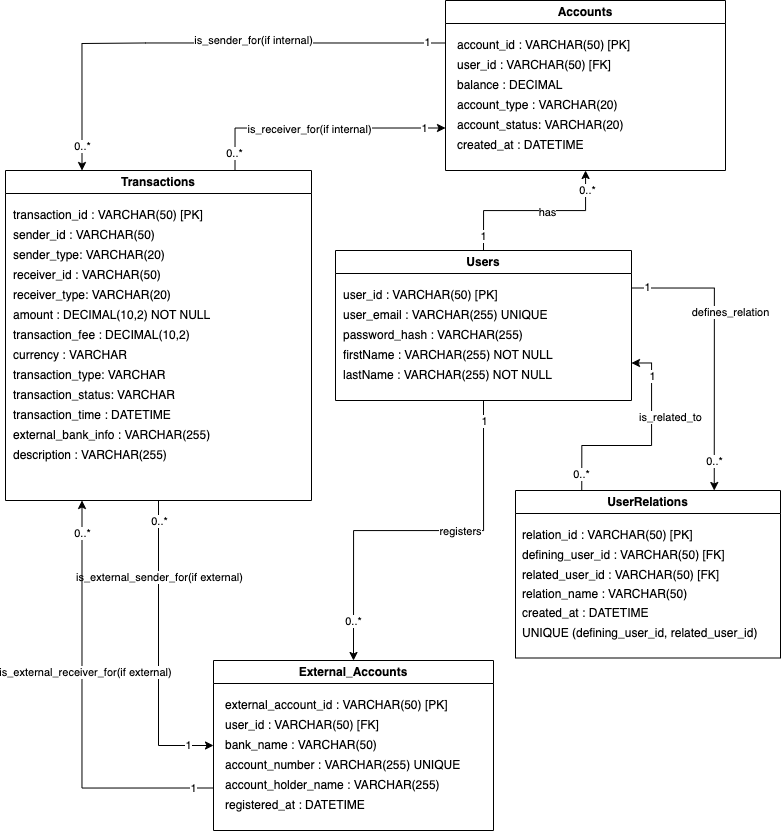

The diagram above was exported from draw.io. Its source (the exported page's mxGraphModel, read from the mxfile embedded in the PNG):
<mxGraphModel dx="1581" dy="1033" grid="1" gridSize="10" guides="1" tooltips="1" connect="1" arrows="1" fold="1" page="1" pageScale="1" pageWidth="827" pageHeight="1169" math="0" shadow="0">
  <root>
    <mxCell id="0" />
    <mxCell id="1" parent="0" />
    <mxCell id="CgqpdE_CiQx_EfSXj8bi-30" style="edgeStyle=orthogonalEdgeStyle;rounded=0;orthogonalLoop=1;jettySize=auto;html=1;exitX=1;exitY=0.25;exitDx=0;exitDy=0;entryX=0.75;entryY=0;entryDx=0;entryDy=0;" edge="1" parent="1" source="-GCqILDrRICU7iu3N7NG-1" target="-GCqILDrRICU7iu3N7NG-22">
      <mxGeometry relative="1" as="geometry">
        <mxPoint x="540" y="507.741935483871" as="targetPoint" />
      </mxGeometry>
    </mxCell>
    <mxCell id="CgqpdE_CiQx_EfSXj8bi-31" value="defines_relation" style="edgeLabel;html=1;align=center;verticalAlign=middle;resizable=0;points=[];" vertex="1" connectable="0" parent="CgqpdE_CiQx_EfSXj8bi-30">
      <mxGeometry x="-0.2803" y="1" relative="1" as="geometry">
        <mxPoint x="14" y="4" as="offset" />
      </mxGeometry>
    </mxCell>
    <mxCell id="pc7GoWVh0g3uvkMNRldG-8" value="1" style="edgeLabel;html=1;align=center;verticalAlign=middle;resizable=0;points=[];" vertex="1" connectable="0" parent="CgqpdE_CiQx_EfSXj8bi-30">
      <mxGeometry x="-0.7615" y="2" relative="1" as="geometry">
        <mxPoint x="-19" y="1" as="offset" />
      </mxGeometry>
    </mxCell>
    <mxCell id="pc7GoWVh0g3uvkMNRldG-9" value="0..*" style="edgeLabel;html=1;align=center;verticalAlign=middle;resizable=0;points=[];" vertex="1" connectable="0" parent="CgqpdE_CiQx_EfSXj8bi-30">
      <mxGeometry x="0.7844" y="4" relative="1" as="geometry">
        <mxPoint x="-4" y="1" as="offset" />
      </mxGeometry>
    </mxCell>
    <mxCell id="CgqpdE_CiQx_EfSXj8bi-34" style="edgeStyle=orthogonalEdgeStyle;rounded=0;orthogonalLoop=1;jettySize=auto;html=1;exitX=0.5;exitY=1;exitDx=0;exitDy=0;entryX=0.5;entryY=0;entryDx=0;entryDy=0;" edge="1" parent="1" source="-GCqILDrRICU7iu3N7NG-1" target="CgqpdE_CiQx_EfSXj8bi-10">
      <mxGeometry relative="1" as="geometry" />
    </mxCell>
    <mxCell id="CgqpdE_CiQx_EfSXj8bi-35" value="registers" style="edgeLabel;html=1;align=center;verticalAlign=middle;resizable=0;points=[];" vertex="1" connectable="0" parent="CgqpdE_CiQx_EfSXj8bi-34">
      <mxGeometry x="-0.2113" relative="1" as="geometry">
        <mxPoint as="offset" />
      </mxGeometry>
    </mxCell>
    <mxCell id="pc7GoWVh0g3uvkMNRldG-12" value="1" style="edgeLabel;html=1;align=center;verticalAlign=middle;resizable=0;points=[];" vertex="1" connectable="0" parent="CgqpdE_CiQx_EfSXj8bi-34">
      <mxGeometry x="-0.8943" relative="1" as="geometry">
        <mxPoint as="offset" />
      </mxGeometry>
    </mxCell>
    <mxCell id="pc7GoWVh0g3uvkMNRldG-13" value="0..*" style="edgeLabel;html=1;align=center;verticalAlign=middle;resizable=0;points=[];" vertex="1" connectable="0" parent="CgqpdE_CiQx_EfSXj8bi-34">
      <mxGeometry x="0.7759" relative="1" as="geometry">
        <mxPoint x="-1" y="4" as="offset" />
      </mxGeometry>
    </mxCell>
    <mxCell id="-GCqILDrRICU7iu3N7NG-1" value="Users" style="swimlane;whiteSpace=wrap;html=1;" vertex="1" parent="1">
      <mxGeometry x="360" y="460" width="296" height="150" as="geometry" />
    </mxCell>
    <mxCell id="-GCqILDrRICU7iu3N7NG-2" value="user_id : VARCHAR(50) [PK]" style="text;html=1;align=left;verticalAlign=middle;resizable=0;points=[];autosize=1;strokeColor=none;fillColor=none;" vertex="1" parent="-GCqILDrRICU7iu3N7NG-1">
      <mxGeometry x="6" y="30" width="180" height="30" as="geometry" />
    </mxCell>
    <mxCell id="-GCqILDrRICU7iu3N7NG-3" value="user_email : VARCHAR(255) UNIQUE" style="text;html=1;align=left;verticalAlign=middle;resizable=0;points=[];autosize=1;strokeColor=none;fillColor=none;" vertex="1" parent="-GCqILDrRICU7iu3N7NG-1">
      <mxGeometry x="6" y="50" width="230" height="30" as="geometry" />
    </mxCell>
    <mxCell id="-GCqILDrRICU7iu3N7NG-4" value="password_hash : VARCHAR(255)" style="text;html=1;align=left;verticalAlign=middle;resizable=0;points=[];autosize=1;strokeColor=none;fillColor=none;" vertex="1" parent="-GCqILDrRICU7iu3N7NG-1">
      <mxGeometry x="6" y="70" width="200" height="30" as="geometry" />
    </mxCell>
    <mxCell id="-GCqILDrRICU7iu3N7NG-10" value="firstName : VARCHAR(255) NOT NULL" style="text;html=1;align=left;verticalAlign=middle;resizable=0;points=[];autosize=1;strokeColor=none;fillColor=none;" vertex="1" parent="-GCqILDrRICU7iu3N7NG-1">
      <mxGeometry x="6" y="90" width="230" height="30" as="geometry" />
    </mxCell>
    <mxCell id="-GCqILDrRICU7iu3N7NG-11" value="lastName : VARCHAR(255) NOT NULL" style="text;html=1;align=left;verticalAlign=middle;resizable=0;points=[];autosize=1;strokeColor=none;fillColor=none;" vertex="1" parent="-GCqILDrRICU7iu3N7NG-1">
      <mxGeometry x="6" y="110" width="230" height="30" as="geometry" />
    </mxCell>
    <mxCell id="CgqpdE_CiQx_EfSXj8bi-38" style="edgeStyle=orthogonalEdgeStyle;rounded=0;orthogonalLoop=1;jettySize=auto;html=1;exitX=0.5;exitY=1;exitDx=0;exitDy=0;entryX=0;entryY=0.5;entryDx=0;entryDy=0;" edge="1" parent="1" source="-GCqILDrRICU7iu3N7NG-13" target="CgqpdE_CiQx_EfSXj8bi-10">
      <mxGeometry relative="1" as="geometry" />
    </mxCell>
    <mxCell id="CgqpdE_CiQx_EfSXj8bi-40" value="is_external_sender_for(if external)" style="edgeLabel;html=1;align=center;verticalAlign=middle;resizable=0;points=[];" vertex="1" connectable="0" parent="CgqpdE_CiQx_EfSXj8bi-38">
      <mxGeometry x="-0.4938" relative="1" as="geometry">
        <mxPoint as="offset" />
      </mxGeometry>
    </mxCell>
    <mxCell id="pc7GoWVh0g3uvkMNRldG-14" value="1" style="edgeLabel;html=1;align=center;verticalAlign=middle;resizable=0;points=[];" vertex="1" connectable="0" parent="CgqpdE_CiQx_EfSXj8bi-38">
      <mxGeometry x="0.8516" y="2" relative="1" as="geometry">
        <mxPoint x="-3" y="1" as="offset" />
      </mxGeometry>
    </mxCell>
    <mxCell id="pc7GoWVh0g3uvkMNRldG-15" value="0..*" style="edgeLabel;html=1;align=center;verticalAlign=middle;resizable=0;points=[];" vertex="1" connectable="0" parent="CgqpdE_CiQx_EfSXj8bi-38">
      <mxGeometry x="-0.8633" relative="1" as="geometry">
        <mxPoint as="offset" />
      </mxGeometry>
    </mxCell>
    <mxCell id="-GCqILDrRICU7iu3N7NG-13" value="Transactions" style="swimlane;whiteSpace=wrap;html=1;" vertex="1" parent="1">
      <mxGeometry x="30" y="380" width="306" height="330" as="geometry" />
    </mxCell>
    <mxCell id="CgqpdE_CiQx_EfSXj8bi-1" value="currency : VARCHAR" style="text;html=1;align=left;verticalAlign=middle;resizable=0;points=[];autosize=1;strokeColor=none;fillColor=none;" vertex="1" parent="-GCqILDrRICU7iu3N7NG-13">
      <mxGeometry x="6" y="170" width="140" height="30" as="geometry" />
    </mxCell>
    <mxCell id="pc7GoWVh0g3uvkMNRldG-18" value="sender_type: VARCHAR(20)" style="text;html=1;align=left;verticalAlign=middle;resizable=0;points=[];autosize=1;strokeColor=none;fillColor=none;" vertex="1" parent="-GCqILDrRICU7iu3N7NG-13">
      <mxGeometry x="6" y="70" width="180" height="30" as="geometry" />
    </mxCell>
    <mxCell id="-GCqILDrRICU7iu3N7NG-14" value="transaction_id : VARCHAR(50) [PK]" style="text;html=1;align=left;verticalAlign=middle;resizable=0;points=[];autosize=1;strokeColor=none;fillColor=none;" vertex="1" parent="-GCqILDrRICU7iu3N7NG-13">
      <mxGeometry x="6" y="30" width="210" height="30" as="geometry" />
    </mxCell>
    <mxCell id="-GCqILDrRICU7iu3N7NG-15" value="sender_id : VARCHAR(50)" style="text;html=1;align=left;verticalAlign=middle;resizable=0;points=[];autosize=1;strokeColor=none;fillColor=none;" vertex="1" parent="-GCqILDrRICU7iu3N7NG-13">
      <mxGeometry x="6" y="50" width="170" height="30" as="geometry" />
    </mxCell>
    <mxCell id="-GCqILDrRICU7iu3N7NG-16" value="receiver_id : VARCHAR(50)" style="text;html=1;align=left;verticalAlign=middle;resizable=0;points=[];autosize=1;strokeColor=none;fillColor=none;" vertex="1" parent="-GCqILDrRICU7iu3N7NG-13">
      <mxGeometry x="6" y="90" width="170" height="30" as="geometry" />
    </mxCell>
    <mxCell id="-GCqILDrRICU7iu3N7NG-17" value="amount : DECIMAL(10,2) NOT NULL" style="text;html=1;align=left;verticalAlign=middle;resizable=0;points=[];autosize=1;strokeColor=none;fillColor=none;" vertex="1" parent="-GCqILDrRICU7iu3N7NG-13">
      <mxGeometry x="6" y="130" width="220" height="30" as="geometry" />
    </mxCell>
    <mxCell id="-GCqILDrRICU7iu3N7NG-18" value="transaction_time : DATETIME" style="text;html=1;align=left;verticalAlign=middle;resizable=0;points=[];autosize=1;strokeColor=none;fillColor=none;" vertex="1" parent="-GCqILDrRICU7iu3N7NG-13">
      <mxGeometry x="6" y="230" width="180" height="30" as="geometry" />
    </mxCell>
    <mxCell id="-GCqILDrRICU7iu3N7NG-19" value="description : VARCHAR(255)" style="text;html=1;align=left;verticalAlign=middle;resizable=0;points=[];autosize=1;strokeColor=none;fillColor=none;" vertex="1" parent="-GCqILDrRICU7iu3N7NG-13">
      <mxGeometry x="6" y="270" width="180" height="30" as="geometry" />
    </mxCell>
    <mxCell id="-GCqILDrRICU7iu3N7NG-25" value="transaction_fee : DECIMAL(10,2)" style="text;html=1;align=left;verticalAlign=middle;resizable=0;points=[];autosize=1;strokeColor=none;fillColor=none;" vertex="1" parent="-GCqILDrRICU7iu3N7NG-13">
      <mxGeometry x="6" y="150" width="200" height="30" as="geometry" />
    </mxCell>
    <mxCell id="CgqpdE_CiQx_EfSXj8bi-2" value="transaction_type: VARCHAR" style="text;html=1;align=left;verticalAlign=middle;resizable=0;points=[];autosize=1;strokeColor=none;fillColor=none;" vertex="1" parent="-GCqILDrRICU7iu3N7NG-13">
      <mxGeometry x="6" y="190" width="180" height="30" as="geometry" />
    </mxCell>
    <mxCell id="CgqpdE_CiQx_EfSXj8bi-3" value="transaction_status: VARCHAR" style="text;html=1;align=left;verticalAlign=middle;resizable=0;points=[];autosize=1;strokeColor=none;fillColor=none;" vertex="1" parent="-GCqILDrRICU7iu3N7NG-13">
      <mxGeometry x="6" y="210" width="190" height="30" as="geometry" />
    </mxCell>
    <mxCell id="CgqpdE_CiQx_EfSXj8bi-4" value="external_bank_info : VARCHAR(255)" style="text;html=1;align=left;verticalAlign=middle;resizable=0;points=[];autosize=1;strokeColor=none;fillColor=none;" vertex="1" parent="-GCqILDrRICU7iu3N7NG-13">
      <mxGeometry x="6" y="250" width="220" height="30" as="geometry" />
    </mxCell>
    <mxCell id="pc7GoWVh0g3uvkMNRldG-19" value="receiver_type: VARCHAR(20)" style="text;html=1;align=left;verticalAlign=middle;resizable=0;points=[];autosize=1;strokeColor=none;fillColor=none;" vertex="1" parent="-GCqILDrRICU7iu3N7NG-13">
      <mxGeometry x="6" y="110" width="180" height="30" as="geometry" />
    </mxCell>
    <mxCell id="CgqpdE_CiQx_EfSXj8bi-32" style="edgeStyle=orthogonalEdgeStyle;rounded=0;orthogonalLoop=1;jettySize=auto;html=1;entryX=1;entryY=0.75;entryDx=0;entryDy=0;exitX=0.25;exitY=0;exitDx=0;exitDy=0;" edge="1" parent="1" source="-GCqILDrRICU7iu3N7NG-22" target="-GCqILDrRICU7iu3N7NG-1">
      <mxGeometry relative="1" as="geometry" />
    </mxCell>
    <mxCell id="CgqpdE_CiQx_EfSXj8bi-33" value="is_related_to" style="edgeLabel;html=1;align=center;verticalAlign=middle;resizable=0;points=[];" vertex="1" connectable="0" parent="CgqpdE_CiQx_EfSXj8bi-32">
      <mxGeometry x="0.3164" y="-2" relative="1" as="geometry">
        <mxPoint x="16" y="-1" as="offset" />
      </mxGeometry>
    </mxCell>
    <mxCell id="pc7GoWVh0g3uvkMNRldG-10" value="0..*" style="edgeLabel;html=1;align=center;verticalAlign=middle;resizable=0;points=[];" vertex="1" connectable="0" parent="CgqpdE_CiQx_EfSXj8bi-32">
      <mxGeometry x="-0.8403" y="1" relative="1" as="geometry">
        <mxPoint y="1" as="offset" />
      </mxGeometry>
    </mxCell>
    <mxCell id="pc7GoWVh0g3uvkMNRldG-11" value="1" style="edgeLabel;html=1;align=center;verticalAlign=middle;resizable=0;points=[];" vertex="1" connectable="0" parent="CgqpdE_CiQx_EfSXj8bi-32">
      <mxGeometry x="0.7368" y="1" relative="1" as="geometry">
        <mxPoint x="1" y="5" as="offset" />
      </mxGeometry>
    </mxCell>
    <mxCell id="-GCqILDrRICU7iu3N7NG-22" value="UserRelations" style="swimlane;whiteSpace=wrap;html=1;" vertex="1" parent="1">
      <mxGeometry x="540" y="700" width="265" height="167.5" as="geometry" />
    </mxCell>
    <mxCell id="-GCqILDrRICU7iu3N7NG-23" value="relation_id : VARCHAR(50) [PK]" style="text;html=1;align=left;verticalAlign=middle;resizable=0;points=[];autosize=1;strokeColor=none;fillColor=none;" vertex="1" parent="-GCqILDrRICU7iu3N7NG-22">
      <mxGeometry x="5" y="30" width="190" height="30" as="geometry" />
    </mxCell>
    <mxCell id="-GCqILDrRICU7iu3N7NG-24" value="related_user_id : VARCHAR(50) [FK]" style="text;html=1;align=left;verticalAlign=middle;resizable=0;points=[];autosize=1;strokeColor=none;fillColor=none;" vertex="1" parent="-GCqILDrRICU7iu3N7NG-22">
      <mxGeometry x="5" y="69.5" width="220" height="30" as="geometry" />
    </mxCell>
    <mxCell id="CgqpdE_CiQx_EfSXj8bi-6" value="defining_user_id : VARCHAR(50) [FK]" style="text;html=1;align=left;verticalAlign=middle;resizable=0;points=[];autosize=1;strokeColor=none;fillColor=none;" vertex="1" parent="-GCqILDrRICU7iu3N7NG-22">
      <mxGeometry x="5" y="49.5" width="230" height="30" as="geometry" />
    </mxCell>
    <mxCell id="CgqpdE_CiQx_EfSXj8bi-7" value="relation_name : VARCHAR(50)" style="text;html=1;align=left;verticalAlign=middle;resizable=0;points=[];autosize=1;strokeColor=none;fillColor=none;" vertex="1" parent="-GCqILDrRICU7iu3N7NG-22">
      <mxGeometry x="5" y="88.5" width="190" height="30" as="geometry" />
    </mxCell>
    <mxCell id="CgqpdE_CiQx_EfSXj8bi-8" value="created_at : DATETIME" style="text;html=1;align=left;verticalAlign=middle;resizable=0;points=[];autosize=1;strokeColor=none;fillColor=none;" vertex="1" parent="-GCqILDrRICU7iu3N7NG-22">
      <mxGeometry x="5" y="107.5" width="150" height="30" as="geometry" />
    </mxCell>
    <mxCell id="CgqpdE_CiQx_EfSXj8bi-9" value="UNIQUE (defining_user_id, related_user_id)" style="text;html=1;align=left;verticalAlign=middle;resizable=0;points=[];autosize=1;strokeColor=none;fillColor=none;" vertex="1" parent="-GCqILDrRICU7iu3N7NG-22">
      <mxGeometry x="5" y="127.5" width="260" height="30" as="geometry" />
    </mxCell>
    <mxCell id="CgqpdE_CiQx_EfSXj8bi-17" style="edgeStyle=orthogonalEdgeStyle;rounded=0;orthogonalLoop=1;jettySize=auto;html=1;entryX=0.5;entryY=0;entryDx=0;entryDy=0;startArrow=classic;startFill=1;endArrow=none;" edge="1" parent="1" source="bsk69HZDm0X1svTLCT9l-1" target="-GCqILDrRICU7iu3N7NG-1">
      <mxGeometry relative="1" as="geometry" />
    </mxCell>
    <mxCell id="CgqpdE_CiQx_EfSXj8bi-18" value="has" style="edgeLabel;html=1;align=center;verticalAlign=middle;resizable=0;points=[];" vertex="1" connectable="0" parent="CgqpdE_CiQx_EfSXj8bi-17">
      <mxGeometry x="-0.1375" y="1" relative="1" as="geometry">
        <mxPoint as="offset" />
      </mxGeometry>
    </mxCell>
    <mxCell id="pc7GoWVh0g3uvkMNRldG-2" value="1" style="edgeLabel;html=1;align=center;verticalAlign=middle;resizable=0;points=[];" vertex="1" connectable="0" parent="CgqpdE_CiQx_EfSXj8bi-17">
      <mxGeometry x="0.865" relative="1" as="geometry">
        <mxPoint x="-1" y="-2" as="offset" />
      </mxGeometry>
    </mxCell>
    <mxCell id="pc7GoWVh0g3uvkMNRldG-3" value="0..*" style="edgeLabel;html=1;align=center;verticalAlign=middle;resizable=0;points=[];" vertex="1" connectable="0" parent="CgqpdE_CiQx_EfSXj8bi-17">
      <mxGeometry x="-0.8315" y="1" relative="1" as="geometry">
        <mxPoint y="3" as="offset" />
      </mxGeometry>
    </mxCell>
    <mxCell id="CgqpdE_CiQx_EfSXj8bi-26" style="edgeStyle=orthogonalEdgeStyle;rounded=0;orthogonalLoop=1;jettySize=auto;html=1;exitX=0;exitY=0.25;exitDx=0;exitDy=0;entryX=0.25;entryY=0;entryDx=0;entryDy=0;" edge="1" parent="1" source="bsk69HZDm0X1svTLCT9l-1" target="-GCqILDrRICU7iu3N7NG-13">
      <mxGeometry relative="1" as="geometry">
        <mxPoint x="540" y="253" as="targetPoint" />
        <Array as="points">
          <mxPoint x="170" y="253" />
          <mxPoint x="106" y="253" />
        </Array>
      </mxGeometry>
    </mxCell>
    <mxCell id="CgqpdE_CiQx_EfSXj8bi-27" value="is_sender_for(if internal)" style="edgeLabel;html=1;align=center;verticalAlign=middle;resizable=0;points=[];" vertex="1" connectable="0" parent="CgqpdE_CiQx_EfSXj8bi-26">
      <mxGeometry x="-0.2276" y="1" relative="1" as="geometry">
        <mxPoint x="-3" y="-4" as="offset" />
      </mxGeometry>
    </mxCell>
    <mxCell id="pc7GoWVh0g3uvkMNRldG-4" value="1" style="edgeLabel;html=1;align=center;verticalAlign=middle;resizable=0;points=[];" vertex="1" connectable="0" parent="CgqpdE_CiQx_EfSXj8bi-26">
      <mxGeometry x="-0.9377" y="-1" relative="1" as="geometry">
        <mxPoint x="-4" as="offset" />
      </mxGeometry>
    </mxCell>
    <mxCell id="pc7GoWVh0g3uvkMNRldG-6" value="0..*" style="edgeLabel;html=1;align=center;verticalAlign=middle;resizable=0;points=[];" vertex="1" connectable="0" parent="CgqpdE_CiQx_EfSXj8bi-26">
      <mxGeometry x="0.9126" y="4" relative="1" as="geometry">
        <mxPoint x="-4" y="-3" as="offset" />
      </mxGeometry>
    </mxCell>
    <mxCell id="CgqpdE_CiQx_EfSXj8bi-36" style="edgeStyle=orthogonalEdgeStyle;rounded=0;orthogonalLoop=1;jettySize=auto;html=1;exitX=0;exitY=0.75;exitDx=0;exitDy=0;entryX=0.75;entryY=0;entryDx=0;entryDy=0;startArrow=classic;startFill=1;endArrow=none;" edge="1" parent="1" source="bsk69HZDm0X1svTLCT9l-1" target="-GCqILDrRICU7iu3N7NG-13">
      <mxGeometry relative="1" as="geometry" />
    </mxCell>
    <mxCell id="CgqpdE_CiQx_EfSXj8bi-37" value="is_receiver_for(if internal)" style="edgeLabel;html=1;align=center;verticalAlign=middle;resizable=0;points=[];" vertex="1" connectable="0" parent="CgqpdE_CiQx_EfSXj8bi-36">
      <mxGeometry x="0.3122" y="-3" relative="1" as="geometry">
        <mxPoint x="29" y="4" as="offset" />
      </mxGeometry>
    </mxCell>
    <mxCell id="pc7GoWVh0g3uvkMNRldG-5" value="1" style="edgeLabel;html=1;align=center;verticalAlign=middle;resizable=0;points=[];" vertex="1" connectable="0" parent="CgqpdE_CiQx_EfSXj8bi-36">
      <mxGeometry x="-0.8759" relative="1" as="geometry">
        <mxPoint x="-6" as="offset" />
      </mxGeometry>
    </mxCell>
    <mxCell id="pc7GoWVh0g3uvkMNRldG-7" value="0..*" style="edgeLabel;html=1;align=center;verticalAlign=middle;resizable=0;points=[];" vertex="1" connectable="0" parent="CgqpdE_CiQx_EfSXj8bi-36">
      <mxGeometry x="0.8057" y="-1" relative="1" as="geometry">
        <mxPoint y="7" as="offset" />
      </mxGeometry>
    </mxCell>
    <mxCell id="bsk69HZDm0X1svTLCT9l-1" value="Accounts" style="swimlane;whiteSpace=wrap;html=1;" vertex="1" parent="1">
      <mxGeometry x="470" y="210" width="280" height="170" as="geometry" />
    </mxCell>
    <mxCell id="bsk69HZDm0X1svTLCT9l-2" value="account_id : VARCHAR(50) [PK]" style="text;html=1;align=left;verticalAlign=middle;resizable=0;points=[];autosize=1;strokeColor=none;fillColor=none;" vertex="1" parent="bsk69HZDm0X1svTLCT9l-1">
      <mxGeometry x="10" y="30" width="200" height="30" as="geometry" />
    </mxCell>
    <mxCell id="bsk69HZDm0X1svTLCT9l-3" value="user_id : VARCHAR(50) [FK]" style="text;html=1;align=left;verticalAlign=middle;resizable=0;points=[];autosize=1;strokeColor=none;fillColor=none;" vertex="1" parent="bsk69HZDm0X1svTLCT9l-1">
      <mxGeometry x="10" y="50" width="180" height="30" as="geometry" />
    </mxCell>
    <mxCell id="bsk69HZDm0X1svTLCT9l-4" value="balance : DECIMAL" style="text;html=1;align=left;verticalAlign=middle;resizable=0;points=[];autosize=1;strokeColor=none;fillColor=none;" vertex="1" parent="bsk69HZDm0X1svTLCT9l-1">
      <mxGeometry x="10" y="70" width="130" height="30" as="geometry" />
    </mxCell>
    <mxCell id="bsk69HZDm0X1svTLCT9l-5" value="account_type : VARCHAR(20)" style="text;html=1;align=left;verticalAlign=middle;resizable=0;points=[];autosize=1;strokeColor=none;fillColor=none;" vertex="1" parent="bsk69HZDm0X1svTLCT9l-1">
      <mxGeometry x="10" y="90" width="180" height="30" as="geometry" />
    </mxCell>
    <mxCell id="bsk69HZDm0X1svTLCT9l-6" value="account_status: VARCHAR(20)" style="text;html=1;align=left;verticalAlign=middle;resizable=0;points=[];autosize=1;strokeColor=none;fillColor=none;" vertex="1" parent="bsk69HZDm0X1svTLCT9l-1">
      <mxGeometry x="10" y="110" width="190" height="30" as="geometry" />
    </mxCell>
    <mxCell id="bsk69HZDm0X1svTLCT9l-7" value="created_at : DATETIME" style="text;html=1;align=left;verticalAlign=middle;resizable=0;points=[];autosize=1;strokeColor=none;fillColor=none;" vertex="1" parent="bsk69HZDm0X1svTLCT9l-1">
      <mxGeometry x="10" y="130" width="150" height="30" as="geometry" />
    </mxCell>
    <mxCell id="CgqpdE_CiQx_EfSXj8bi-39" style="edgeStyle=orthogonalEdgeStyle;rounded=0;orthogonalLoop=1;jettySize=auto;html=1;exitX=0;exitY=0.75;exitDx=0;exitDy=0;entryX=0.25;entryY=1;entryDx=0;entryDy=0;" edge="1" parent="1" source="CgqpdE_CiQx_EfSXj8bi-10" target="-GCqILDrRICU7iu3N7NG-13">
      <mxGeometry relative="1" as="geometry" />
    </mxCell>
    <mxCell id="CgqpdE_CiQx_EfSXj8bi-41" value="is_external_receiver_for(if external)" style="edgeLabel;html=1;align=center;verticalAlign=middle;resizable=0;points=[];" vertex="1" connectable="0" parent="CgqpdE_CiQx_EfSXj8bi-39">
      <mxGeometry x="0.1851" y="-3" relative="1" as="geometry">
        <mxPoint as="offset" />
      </mxGeometry>
    </mxCell>
    <mxCell id="pc7GoWVh0g3uvkMNRldG-16" value="0..*" style="edgeLabel;html=1;align=center;verticalAlign=middle;resizable=0;points=[];" vertex="1" connectable="0" parent="CgqpdE_CiQx_EfSXj8bi-39">
      <mxGeometry x="0.8443" relative="1" as="geometry">
        <mxPoint as="offset" />
      </mxGeometry>
    </mxCell>
    <mxCell id="pc7GoWVh0g3uvkMNRldG-17" value="1" style="edgeLabel;html=1;align=center;verticalAlign=middle;resizable=0;points=[];" vertex="1" connectable="0" parent="CgqpdE_CiQx_EfSXj8bi-39">
      <mxGeometry x="-0.8576" relative="1" as="geometry">
        <mxPoint x="9" as="offset" />
      </mxGeometry>
    </mxCell>
    <mxCell id="CgqpdE_CiQx_EfSXj8bi-10" value="External_Accounts" style="swimlane;whiteSpace=wrap;html=1;" vertex="1" parent="1">
      <mxGeometry x="238" y="870" width="280" height="170" as="geometry" />
    </mxCell>
    <mxCell id="CgqpdE_CiQx_EfSXj8bi-11" value="external_account_id : VARCHAR(50) [PK]" style="text;html=1;align=left;verticalAlign=middle;resizable=0;points=[];autosize=1;strokeColor=none;fillColor=none;" vertex="1" parent="CgqpdE_CiQx_EfSXj8bi-10">
      <mxGeometry x="10" y="30" width="250" height="30" as="geometry" />
    </mxCell>
    <mxCell id="CgqpdE_CiQx_EfSXj8bi-12" value="user_id : VARCHAR(50) [FK]" style="text;html=1;align=left;verticalAlign=middle;resizable=0;points=[];autosize=1;strokeColor=none;fillColor=none;" vertex="1" parent="CgqpdE_CiQx_EfSXj8bi-10">
      <mxGeometry x="10" y="50" width="180" height="30" as="geometry" />
    </mxCell>
    <mxCell id="CgqpdE_CiQx_EfSXj8bi-13" value="bank_name : VARCHAR(50)" style="text;html=1;align=left;verticalAlign=middle;resizable=0;points=[];autosize=1;strokeColor=none;fillColor=none;" vertex="1" parent="CgqpdE_CiQx_EfSXj8bi-10">
      <mxGeometry x="10" y="70" width="180" height="30" as="geometry" />
    </mxCell>
    <mxCell id="CgqpdE_CiQx_EfSXj8bi-14" value="account_number : VARCHAR(255) UNIQUE" style="text;html=1;align=left;verticalAlign=middle;resizable=0;points=[];autosize=1;strokeColor=none;fillColor=none;" vertex="1" parent="CgqpdE_CiQx_EfSXj8bi-10">
      <mxGeometry x="10" y="90" width="260" height="30" as="geometry" />
    </mxCell>
    <mxCell id="CgqpdE_CiQx_EfSXj8bi-15" value="account_holder_name : VARCHAR(255)" style="text;html=1;align=left;verticalAlign=middle;resizable=0;points=[];autosize=1;strokeColor=none;fillColor=none;" vertex="1" parent="CgqpdE_CiQx_EfSXj8bi-10">
      <mxGeometry x="10" y="110" width="240" height="30" as="geometry" />
    </mxCell>
    <mxCell id="CgqpdE_CiQx_EfSXj8bi-16" value="registered_at : DATETIME" style="text;html=1;align=left;verticalAlign=middle;resizable=0;points=[];autosize=1;strokeColor=none;fillColor=none;" vertex="1" parent="CgqpdE_CiQx_EfSXj8bi-10">
      <mxGeometry x="10" y="130" width="160" height="30" as="geometry" />
    </mxCell>
  </root>
</mxGraphModel>